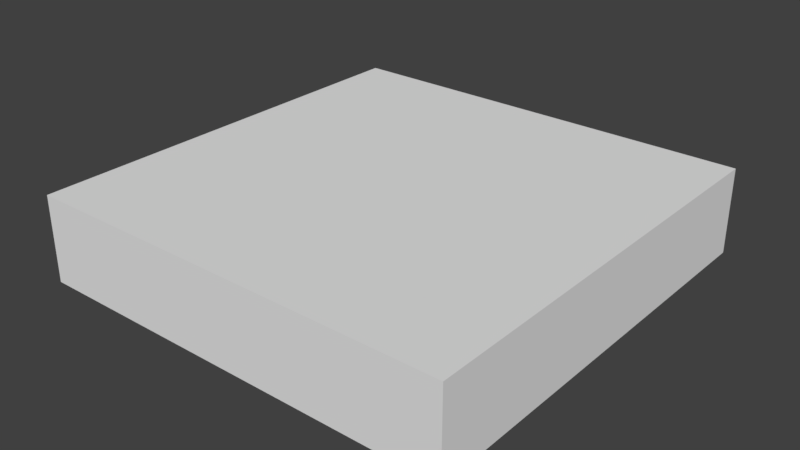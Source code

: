 # Source: Wall_Tile_Small.blend  (saved by Blender 2.79.0; exported with 4.5.12 LTS)
import bpy
from mathutils import Matrix  # noqa: F401  (used for matrix-valued properties, if any)

bpy.ops.wm.read_factory_settings(use_empty=True)
scene = bpy.context.scene
scene.name = 'Scene'

# ---- collections
col_collection_1 = bpy.data.collections.new('Collection 1'); scene.collection.children.link(col_collection_1)

# ---- world
world_world = bpy.data.worlds.new('World'); scene.world = world_world
world_world.color = (0.05088, 0.05088, 0.05088)
world_world.use_sun_shadow = False
world_world.sun_shadow_jitter_overblur = 0.0
world_world.cycles.sampling_method = 'MANUAL'

# ---- meshes
me_lod_a_wall_tile_small = bpy.data.meshes.new('LOD_A_Wall_Tile_Small')
me_lod_a_wall_tile_small.from_pydata([(0.0, 0.0, 0.0), (0.0, 1.0, 0.0), (1.0, 1.0, 0.0), (1.0, 0.0, 0.0), (0.0, 0.0, 0.2), (0.0, 1.0, 0.2), (1.0, 1.0, 0.2), (1.0, 0.0, 0.2)], [], [(1, 2, 3, 0), (5, 4, 7, 6), (0, 3, 7, 4), (2, 1, 5, 6), (3, 2, 6, 7), (1, 0, 4, 5)])
me_lod_a_wall_tile_small.use_remesh_preserve_volume = False
me_lod_a_wall_tile_small.use_remesh_preserve_attributes = False
me_lod_a_wall_tile_small.use_mirror_vertex_groups = False
me_lod_a_wall_tile_small.update()

# ---- objects
ob_lod_a_wall_tile_small = bpy.data.objects.new('LOD_A_Wall_Tile_Small', me_lod_a_wall_tile_small)

# ---- transforms, parenting, visibility, modifiers, constraints
ob_lod_a_wall_tile_small.location = (0.0, 0.0, 0.0)
ob_lod_a_wall_tile_small.lineart.crease_threshold = 0.0

# ---- collection membership
col_collection_1.objects.link(ob_lod_a_wall_tile_small)

# ---- scene / render settings (as saved in the file)
scene.frame_start = 1; scene.frame_end = 250; scene.frame_set(1)
scene.render.engine = 'CYCLES'
scene.render.resolution_percentage = 50
scene.render.dither_intensity = 0.0
scene.cycles.use_denoising = False
scene.cycles.samples = 128
scene.cycles.sampling_pattern = 'TABULATED_SOBOL'
scene.cycles.use_adaptive_sampling = False
scene.cycles.use_light_tree = False
scene.cycles.blur_glossy = 0.0
scene.cycles.sample_clamp_indirect = 0.0
scene.view_settings.view_transform = 'Standard'
bpy.context.view_layer.update()

# ---- added for rendering (the .blend has no active camera and no usable light): camera, sun
cam_auto = bpy.data.cameras.new('AutoCamera')
cam_auto.lens = 50.0
cam_auto.sensor_width = 36.0
cam_auto.clip_end = 1000.0
ob_auto_camera = bpy.data.objects.new('AutoCamera', cam_auto)
scene.collection.objects.link(ob_auto_camera)
ob_auto_camera.location = (1.82149, -1.08578, 1.15719)
ob_auto_camera.rotation_euler = (1.09748, -7.21219e-08, 0.694738)
scene.camera = ob_auto_camera
light_auto_sun = bpy.data.lights.new('AutoSun', 'SUN')
light_auto_sun.energy = 3.0
light_auto_sun.angle = 0.0523599
ob_auto_sun = bpy.data.objects.new('AutoSun', light_auto_sun)
scene.collection.objects.link(ob_auto_sun)
ob_auto_sun.rotation_euler = (0.872665, 0.174533, 0.523599)
bpy.context.view_layer.update()
